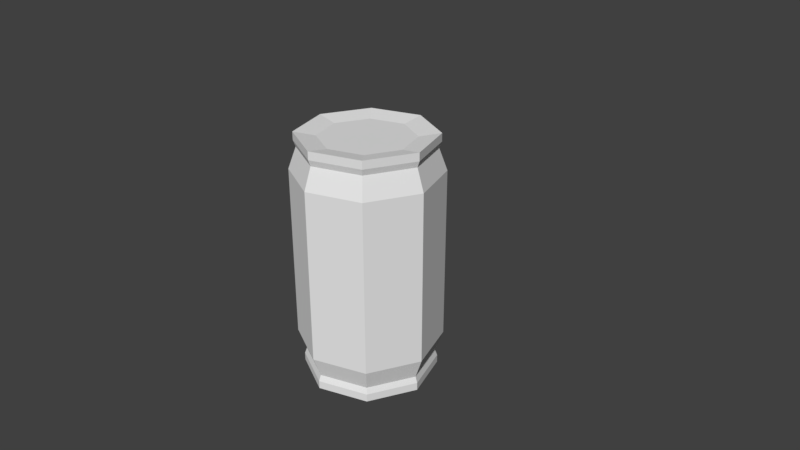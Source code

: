 # Source: Cerveja.blend  (saved by Blender 2.81.16; exported with 4.5.12 LTS)
import bpy
from mathutils import Matrix  # noqa: F401  (used for matrix-valued properties, if any)

bpy.ops.wm.read_factory_settings(use_empty=True)
scene = bpy.context.scene
scene.name = 'Scene'

# ---- collections
col_collection_1 = bpy.data.collections.new('Collection 1'); scene.collection.children.link(col_collection_1)

# ---- materials (node trees are filled in below, after node groups)
mat_material = bpy.data.materials.new('Material')
mat_material.alpha_threshold = 0.0
mat_material.use_transparent_shadow = False
mat_material.roughness = 0.5

# ---- material node trees

# ---- world
world_world = bpy.data.worlds.new('World'); scene.world = world_world
world_world.color = (0.05088, 0.05088, 0.05088)
world_world.use_sun_shadow = False
world_world.sun_shadow_jitter_overblur = 0.0
world_world.cycles.sampling_method = 'MANUAL'

# ---- cameras
cam_camera = bpy.data.cameras.new('Camera')
cam_camera.clip_end = 100.0
cam_camera.lens = 35.0
cam_camera.sensor_width = 32.0
cam_camera.sensor_height = 18.0
cam_camera.ortho_scale = 7.314
cam_camera.dof.focus_distance = 0.0
cam_camera.dof.aperture_fstop = 128.0

# ---- meshes
me_cylinder_001 = bpy.data.meshes.new('Cylinder.001')
me_cylinder_001.from_pydata([(-5.472e-09, 0.9021, -1.658), (-5.472e-09, 0.9021, 1.658), (0.6379, 0.6379, -1.658), (0.6379, 0.6379, 1.658), (0.9021, -3.907e-08, -1.658), (0.9021, -3.907e-08, 1.658), (0.6379, -0.6379, -1.658), (0.6379, -0.6379, 1.658), (-8.433e-08, -0.9021, -1.658), (-8.433e-08, -0.9021, 1.658), (-0.6379, -0.6379, -1.658), (-0.6379, -0.6379, 1.658), (-0.9021, 1.112e-08, -1.658), (-0.9021, 1.112e-08, 1.658), (-0.6379, 0.6379, -1.658), (-0.6379, 0.6379, 1.658), (-0.9766, 1.213e-08, 1.173), (-0.6906, -0.6906, 1.173), (-8.693e-08, -0.9766, 1.173), (0.6906, -0.6906, 1.173), (0.9766, -4.22e-08, 1.173), (0.6906, 0.6906, 1.173), (-1.551e-09, 0.9766, 1.173), (-0.6906, 0.6906, 1.173), (-0.9766, 1.213e-08, -1.173), (-0.6906, -0.6906, -1.173), (-8.693e-08, -0.9766, -1.173), (0.6906, -0.6906, -1.173), (0.9766, -4.22e-08, -1.173), (-0.6906, 0.6906, -1.173), (0.6906, 0.6906, -1.173), (-1.551e-09, 0.9766, -1.173), (-8.811e-09, 0.8073, -1.499), (0.5708, 0.5708, -1.499), (0.439, 0.439, 1.611), (-2.054e-08, 0.6209, 1.611), (0.8073, -3.418e-08, -1.499), (0.6209, -2.456e-08, 1.611), (0.5708, -0.5708, -1.499), (0.439, -0.439, 1.611), (-7.939e-08, -0.8073, -1.499), (-7.482e-08, -0.6209, 1.611), (-0.5708, -0.5708, -1.499), (-0.439, -0.439, 1.611), (-0.8073, 1.074e-08, -1.499), (-0.6209, 9.977e-09, 1.611), (-0.5708, 0.5708, -1.499), (-0.439, 0.439, 1.611), (-7.063e-09, 0.8711, -1.465), (-5.472e-09, 0.9021, -1.549), (-5.472e-09, 0.9021, 1.549), (-7.063e-09, 0.8711, 1.465), (0.616, 0.616, 1.465), (0.6379, 0.6379, 1.549), (0.6379, 0.6379, -1.549), (0.616, 0.616, -1.465), (0.8711, -3.746e-08, 1.465), (0.9021, -3.907e-08, 1.549), (0.9021, -3.907e-08, -1.549), (0.8711, -3.746e-08, -1.465), (0.616, -0.616, 1.465), (0.6379, -0.6379, 1.549), (0.6379, -0.6379, -1.549), (0.616, -0.616, -1.465), (-8.322e-08, -0.8711, 1.465), (-8.433e-08, -0.9021, 1.549), (-8.433e-08, -0.9021, -1.549), (-8.322e-08, -0.8711, -1.465), (-0.616, -0.616, 1.465), (-0.6379, -0.6379, 1.549), (-0.6379, -0.6379, -1.549), (-0.616, -0.616, -1.465), (-0.8711, 1.101e-08, 1.465), (-0.9021, 1.112e-08, 1.549), (-0.9021, 1.112e-08, -1.549), (-0.8711, 1.101e-08, -1.465), (-0.616, 0.616, 1.465), (-0.6379, 0.6379, 1.549), (-0.6379, 0.6379, -1.549), (-0.616, 0.616, -1.465), (-0.08073, -0.1911, -1.604), (-0.08073, -0.1911, -1.511), (-0.08073, 0.1774, -1.604), (-0.08073, 0.1774, -1.511), (0.2369, -0.1911, -1.604), (0.2369, -0.1911, -1.511), (0.2369, 0.1774, -1.604), (0.2369, 0.1774, -1.511), (-0.08073, 0.08889, -1.604), (-0.08073, -0.1025, -1.604), (-0.08073, -0.1025, -1.511), (-0.08073, 0.08889, -1.511), (0.2369, -0.1025, -1.604), (0.2369, 0.08889, -1.604), (0.2369, 0.08889, -1.511), (0.2369, -0.1025, -1.511), (0.5091, 0.1774, -1.511), (0.5091, 0.1774, -1.604), (0.5091, 0.08889, -1.604), (0.5091, -0.1025, -1.511), (0.5091, -0.1911, -1.511), (0.5091, -0.1911, -1.604), (0.5091, -0.1025, -1.604), (0.5091, 0.08889, -1.511), (0.5934, 0.1774, -1.511), (0.5934, 0.1774, -1.604), (0.5934, 0.08889, -1.604), (0.5934, -0.1025, -1.511), (0.5934, -0.1911, -1.511), (0.5934, -0.1911, -1.604), (0.5934, -0.1025, -1.604), (0.5934, 0.08889, -1.511), (-0.2485, 0.342, -1.499), (-0.006653, 0.2419, -1.499), (0.09353, -9.626e-09, -1.499), (-0.006653, -0.2419, -1.499), (-0.2485, -0.342, -1.499), (-0.4904, -0.2419, -1.499), (-0.5906, 9.404e-09, -1.499), (-0.4904, 0.2419, -1.499), (-0.2485, 0.3048, -1.442), (-0.03302, 0.2155, -1.442), (0.05624, -7.968e-09, -1.442), (-0.03302, -0.2155, -1.442), (-0.2485, -0.3048, -1.442), (-0.464, -0.2155, -1.442), (-0.5533, 8.988e-09, -1.442), (-0.464, 0.2155, -1.442)], [], [(23, 76, 51, 22), (21, 52, 56, 20), (20, 56, 60, 19), (19, 60, 64, 18), (18, 64, 68, 17), (17, 68, 72, 16), (9, 7, 39, 41), (16, 72, 76, 23), (22, 51, 52, 21), (6, 8, 40, 38), (0, 49, 54, 2), (77, 15, 1, 50), (79, 29, 31, 48), (12, 74, 78, 14), (25, 17, 16, 24), (73, 13, 15, 77), (10, 70, 74, 12), (26, 18, 17, 25), (69, 11, 13, 73), (8, 66, 70, 10), (27, 19, 18, 26), (65, 9, 11, 69), (6, 62, 66, 8), (28, 20, 19, 27), (61, 7, 9, 65), (4, 58, 62, 6), (30, 21, 20, 28), (57, 5, 7, 61), (2, 54, 58, 4), (31, 22, 21, 30), (50, 1, 3, 53), (24, 16, 23, 29), (53, 3, 5, 57), (34, 35, 47, 45, 43, 41, 39, 37), (46, 32, 112, 119), (2, 4, 36, 33), (12, 14, 46, 44), (5, 3, 34, 37), (15, 13, 45, 47), (8, 10, 42, 40), (11, 9, 41, 43), (4, 6, 38, 36), (14, 0, 32, 46), (0, 2, 33, 32), (7, 5, 37, 39), (1, 15, 47, 35), (3, 1, 35, 34), (10, 12, 44, 42), (13, 11, 43, 45), (79, 48, 49, 78), (77, 50, 51, 76), (75, 79, 78, 74), (73, 77, 76, 72), (71, 75, 74, 70), (69, 73, 72, 68), (67, 71, 70, 66), (65, 69, 68, 64), (63, 67, 66, 62), (61, 65, 64, 60), (59, 63, 62, 58), (57, 61, 60, 56), (55, 59, 58, 54), (53, 57, 56, 52), (48, 55, 54, 49), (50, 53, 52, 51), (14, 78, 49, 0), (55, 30, 28, 59), (59, 28, 27, 63), (63, 27, 26, 67), (67, 26, 25, 71), (71, 25, 24, 75), (75, 24, 29, 79), (48, 31, 30, 55), (23, 22, 31, 29), (88, 91, 83, 82), (82, 83, 87, 86), (85, 84, 101, 100), (84, 85, 81, 80), (89, 92, 84, 80), (95, 90, 81, 85), (87, 83, 91, 94), (94, 91, 90, 95), (82, 86, 93, 88), (88, 93, 92, 89), (94, 93, 98, 103), (93, 94, 95, 92), (80, 81, 90, 89), (89, 90, 91, 88), (96, 103, 111, 104), (87, 94, 103, 96), (93, 86, 97, 98), (84, 92, 102, 101), (92, 95, 99, 102), (95, 85, 100, 99), (86, 87, 96, 97), (110, 107, 108, 109), (105, 104, 111, 106), (100, 101, 109, 108), (98, 97, 105, 106), (101, 102, 110, 109), (99, 100, 108, 107), (97, 96, 104, 105), (103, 99, 107, 111), (111, 107, 110, 106), (106, 110, 102, 98), (98, 102, 99, 103), (116, 117, 125, 124), (44, 46, 119, 118), (42, 44, 118, 117), (40, 42, 117, 116), (38, 40, 116, 115), (36, 38, 115, 114), (33, 36, 114, 113), (32, 33, 113, 112), (120, 121, 122, 123, 124, 125, 126, 127), (114, 115, 123, 122), (112, 113, 121, 120), (119, 112, 120, 127), (117, 118, 126, 125), (115, 116, 124, 123), (113, 114, 122, 121), (118, 119, 127, 126)])
_uv = me_cylinder_001.uv_layers.new(name='UVMap')
_uv.uv.foreach_set('vector', [0.1449, 1.003, 0.08984, 1.003, 0.08984, 0.8859, 0.1449, 0.8859, 0.1449, 0.7689, 0.08984, 0.7689, 0.08984, 0.6496, 0.1449, 0.6496, 0.1449, 0.6496, 0.08984, 0.6496, 0.08984, 0.5281, 0.1449, 0.5281, 0.1449, 0.5281, 0.08984, 0.5281, 0.08984, 0.4026, 0.1449, 0.4026, 0.1449, 0.4026, 0.08984, 0.4026, 0.08984, 0.2766, 0.1449, 0.2766, 0.1449, 0.2766, 0.08984, 0.2766, 0.08984, 0.1466, 0.1449, 0.1466, 0.06479, 0.4026, 0.06479, 0.5281, 0.01092, 0.5281, 0.01092, 0.4026, 0.1449, 0.1466, 0.08984, 0.1466, 0.08984, 0.01081, 0.1449, 0.01081, 0.1449, 0.8859, 0.08984, 0.8859, 0.08984, 0.7689, 0.1449, 0.7689, 0.4815, 0.5281, 0.4815, 0.4026, 0.5298, 0.4026, 0.5298, 0.5281, 0.4815, 0.8859, 0.4654, 0.8859, 0.4654, 0.7689, 0.4815, 0.7689, 0.07806, 1.003, 0.06479, 1.003, 0.06479, 0.8859, 0.07806, 0.8859, 0.4522, 1.003, 0.4069, 1.003, 0.4069, 0.8859, 0.4522, 0.8859, 0.4815, 0.1466, 0.4654, 0.1466, 0.4654, 0.01081, 0.4815, 0.01081, 0.4069, 0.2766, 0.1449, 0.2766, 0.1449, 0.1466, 0.4069, 0.1466, 0.07806, 0.1466, 0.06479, 0.1466, 0.06479, 0.01081, 0.07806, 0.01081, 0.4815, 0.2766, 0.4654, 0.2766, 0.4654, 0.1466, 0.4815, 0.1466, 0.4069, 0.4026, 0.1449, 0.4026, 0.1449, 0.2766, 0.4069, 0.2766, 0.07806, 0.2766, 0.06479, 0.2766, 0.06479, 0.1466, 0.07806, 0.1466, 0.4815, 0.4026, 0.4654, 0.4026, 0.4654, 0.2766, 0.4815, 0.2766, 0.4069, 0.5281, 0.1449, 0.5281, 0.1449, 0.4026, 0.4069, 0.4026, 0.07806, 0.4026, 0.06479, 0.4026, 0.06479, 0.2766, 0.07806, 0.2766, 0.4815, 0.5281, 0.4654, 0.5281, 0.4654, 0.4026, 0.4815, 0.4026, 0.4069, 0.6496, 0.1449, 0.6496, 0.1449, 0.5281, 0.4069, 0.5281, 0.07806, 0.5281, 0.06479, 0.5281, 0.06479, 0.4026, 0.07806, 0.4026, 0.4815, 0.6496, 0.4654, 0.6496, 0.4654, 0.5281, 0.4815, 0.5281, 0.4069, 0.7689, 0.1449, 0.7689, 0.1449, 0.6496, 0.4069, 0.6496, 0.07806, 0.6496, 0.06479, 0.6496, 0.06479, 0.5281, 0.07806, 0.5281, 0.4815, 0.7689, 0.4654, 0.7689, 0.4654, 0.6496, 0.4815, 0.6496, 0.4069, 0.8859, 0.1449, 0.8859, 0.1449, 0.7689, 0.4069, 0.7689, 0.07806, 0.8859, 0.06479, 0.8859, 0.06479, 0.7689, 0.07806, 0.7689, 0.4069, 0.1466, 0.1449, 0.1466, 0.1449, 0.01081, 0.4069, 0.01081, 0.07806, 0.7689, 0.06479, 0.7689, 0.06479, 0.6496, 0.07806, 0.6496, 0.6549, 0.9934, 0.5896, 0.9934, 0.5434, 0.9472, 0.5434, 0.8819, 0.5896, 0.8357, 0.6549, 0.8357, 0.7011, 0.8819, 0.7011, 0.9472, 0.7504, 0.4988, 0.7504, 0.4378, 0.9292, 0.4378, 0.9292, 0.4988, 0.4815, 0.7689, 0.4815, 0.6496, 0.5298, 0.6496, 0.5298, 0.7689, 0.4815, 0.1466, 0.4815, 0.01081, 0.5298, 0.01081, 0.5298, 0.1466, 0.06479, 0.6496, 0.06479, 0.7689, 0.01092, 0.7689, 0.01092, 0.6496, 0.06479, 0.01081, 0.06479, 0.1466, 0.01092, 0.1466, 0.01092, 0.01081, 0.4815, 0.4026, 0.4815, 0.2766, 0.5298, 0.2766, 0.5298, 0.4026, 0.06479, 0.2766, 0.06479, 0.4026, 0.01092, 0.4026, 0.01092, 0.2766, 0.4815, 0.6496, 0.4815, 0.5281, 0.5298, 0.5281, 0.5298, 0.6496, 0.4815, 1.003, 0.4815, 0.8859, 0.5298, 0.8859, 0.5298, 1.003, 0.4815, 0.8859, 0.4815, 0.7689, 0.5298, 0.7689, 0.5298, 0.8859, 0.06479, 0.5281, 0.06479, 0.6496, 0.01092, 0.6496, 0.01092, 0.5281, 0.06479, 0.8859, 0.06479, 1.003, 0.01092, 1.003, 0.01092, 0.8859, 0.06479, 0.7689, 0.06479, 0.8859, 0.01092, 0.8859, 0.01092, 0.7689, 0.4815, 0.2766, 0.4815, 0.1466, 0.5298, 0.1466, 0.5298, 0.2766, 0.06479, 0.1466, 0.06479, 0.2766, 0.01092, 0.2766, 0.01092, 0.1466, 0.4522, 1.003, 0.4522, 0.8859, 0.4654, 0.8859, 0.4654, 1.003, 0.07806, 1.003, 0.07806, 0.8859, 0.08984, 0.8859, 0.08984, 1.003, 0.4522, 0.1466, 0.4522, 0.01081, 0.4654, 0.01081, 0.4654, 0.1466, 0.07806, 0.1466, 0.07806, 0.01081, 0.08984, 0.01081, 0.08984, 0.1466, 0.4522, 0.2766, 0.4522, 0.1466, 0.4654, 0.1466, 0.4654, 0.2766, 0.07806, 0.2766, 0.07806, 0.1466, 0.08984, 0.1466, 0.08984, 0.2766, 0.4522, 0.4026, 0.4522, 0.2766, 0.4654, 0.2766, 0.4654, 0.4026, 0.07806, 0.4026, 0.07806, 0.2766, 0.08984, 0.2766, 0.08984, 0.4026, 0.4522, 0.5281, 0.4522, 0.4026, 0.4654, 0.4026, 0.4654, 0.5281, 0.07806, 0.5281, 0.07806, 0.4026, 0.08984, 0.4026, 0.08984, 0.5281, 0.4522, 0.6496, 0.4522, 0.5281, 0.4654, 0.5281, 0.4654, 0.6496, 0.07806, 0.6496, 0.07806, 0.5281, 0.08984, 0.5281, 0.08984, 0.6496, 0.4522, 0.7689, 0.4522, 0.6496, 0.4654, 0.6496, 0.4654, 0.7689, 0.07806, 0.7689, 0.07806, 0.6496, 0.08984, 0.6496, 0.08984, 0.7689, 0.4522, 0.8859, 0.4522, 0.7689, 0.4654, 0.7689, 0.4654, 0.8859, 0.07806, 0.8859, 0.07806, 0.7689, 0.08984, 0.7689, 0.08984, 0.8859, 0.4815, 1.003, 0.4654, 1.003, 0.4654, 0.8859, 0.4815, 0.8859, 0.4522, 0.7689, 0.4069, 0.7689, 0.4069, 0.6496, 0.4522, 0.6496, 0.4522, 0.6496, 0.4069, 0.6496, 0.4069, 0.5281, 0.4522, 0.5281, 0.4522, 0.5281, 0.4069, 0.5281, 0.4069, 0.4026, 0.4522, 0.4026, 0.4522, 0.4026, 0.4069, 0.4026, 0.4069, 0.2766, 0.4522, 0.2766, 0.4522, 0.2766, 0.4069, 0.2766, 0.4069, 0.1466, 0.4522, 0.1466, 0.4522, 0.1466, 0.4069, 0.1466, 0.4069, 0.01081, 0.4522, 0.01081, 0.4522, 0.8859, 0.4069, 0.8859, 0.4069, 0.7689, 0.4522, 0.7689, 0.1449, 1.003, 0.1449, 0.8859, 0.4069, 0.8859, 0.4069, 1.003, 0.7156, 0.9033, 0.7421, 0.9033, 0.7421, 0.9382, 0.7156, 0.9382, 0.7156, 0.9382, 0.7421, 0.9382, 0.7414, 0.9757, 0.7162, 0.9757, 0.7421, 0.6747, 0.7156, 0.6747, 0.7156, 0.5458, 0.7421, 0.5458, 0.7156, 0.6747, 0.7421, 0.6747, 0.7421, 0.8249, 0.7156, 0.8249, 0.6737, 0.8249, 0.6737, 0.6747, 0.7156, 0.6747, 0.7156, 0.8249, 0.784, 0.6747, 0.784, 0.8249, 0.7421, 0.8249, 0.7421, 0.6747, 0.9164, 0.6747, 0.9164, 0.8249, 0.8745, 0.8249, 0.8745, 0.6747, 0.8745, 0.6747, 0.8745, 0.8249, 0.784, 0.8249, 0.784, 0.6747, 0.5412, 0.8249, 0.5412, 0.6747, 0.5831, 0.6747, 0.5831, 0.8249, 0.5831, 0.8249, 0.5831, 0.6747, 0.6737, 0.6747, 0.6737, 0.8249, 0.9945, 0.7473, 0.9296, 0.7473, 0.9296, 0.6018, 0.9945, 0.6018, 0.9296, 0.7473, 0.9945, 0.7473, 0.9945, 0.8496, 0.9296, 0.8496, 0.7156, 0.8249, 0.7421, 0.8249, 0.7421, 0.8668, 0.7156, 0.8668, 0.7156, 0.8668, 0.7421, 0.8668, 0.7421, 0.9033, 0.7156, 0.9033, 0.9164, 0.5458, 0.8745, 0.5458, 0.8745, 0.506, 0.9164, 0.506, 0.9164, 0.6747, 0.8745, 0.6747, 0.8745, 0.5458, 0.9164, 0.5458, 0.5831, 0.6747, 0.5412, 0.6747, 0.5412, 0.5458, 0.5831, 0.5458, 0.7156, 0.6747, 0.6737, 0.6747, 0.6737, 0.5458, 0.7156, 0.5458, 0.9296, 0.8496, 0.9945, 0.8496, 0.9945, 0.9951, 0.9296, 0.9951, 0.784, 0.6747, 0.7421, 0.6747, 0.7421, 0.5458, 0.784, 0.5458, 0.7156, 0.3084, 0.7421, 0.3084, 0.7421, 0.3485, 0.7156, 0.3485, 0.7156, 0.4641, 0.7421, 0.4641, 0.7421, 0.506, 0.7156, 0.506, 0.7156, 0.3884, 0.7421, 0.3884, 0.7421, 0.4244, 0.7156, 0.4244, 0.7421, 0.5458, 0.7156, 0.5458, 0.7156, 0.506, 0.7421, 0.506, 0.5831, 0.5458, 0.5412, 0.5458, 0.5412, 0.506, 0.5831, 0.506, 0.7156, 0.5458, 0.6737, 0.5458, 0.6737, 0.506, 0.7156, 0.506, 0.784, 0.5458, 0.7421, 0.5458, 0.7421, 0.506, 0.784, 0.506, 0.7156, 0.3485, 0.7421, 0.3485, 0.7421, 0.3884, 0.7156, 0.3884, 0.8745, 0.5458, 0.784, 0.5458, 0.784, 0.506, 0.8745, 0.506, 0.7421, 0.4244, 0.7421, 0.4641, 0.7156, 0.4641, 0.7156, 0.4244, 0.5831, 0.506, 0.6737, 0.506, 0.6737, 0.5458, 0.5831, 0.5458, 0.9296, 0.6018, 0.9296, 0.5064, 0.9945, 0.5064, 0.9945, 0.6018, 0.9292, 0.1913, 0.9292, 0.1297, 0.9922, 0.1297, 0.9922, 0.1913, 0.7504, 0.06806, 0.7504, 0.006438, 0.9292, 0.006438, 0.9292, 0.06806, 0.7504, 0.1297, 0.7504, 0.06806, 0.9292, 0.06806, 0.9292, 0.1297, 0.7504, 0.1913, 0.7504, 0.1297, 0.9292, 0.1297, 0.9292, 0.1913, 0.7504, 0.2529, 0.7504, 0.1913, 0.9292, 0.1913, 0.9292, 0.2529, 0.7504, 0.3145, 0.7504, 0.2529, 0.9292, 0.2529, 0.9292, 0.3145, 0.7504, 0.3762, 0.7504, 0.3145, 0.9292, 0.3145, 0.9292, 0.3762, 0.7504, 0.4378, 0.7504, 0.3762, 0.9292, 0.3762, 0.9292, 0.4378, 0.8791, 0.8407, 0.9237, 0.8854, 0.9237, 0.9485, 0.8791, 0.9932, 0.8159, 0.9932, 0.7713, 0.9485, 0.7713, 0.8854, 0.8159, 0.8407, 0.9292, 0.3145, 0.9292, 0.2529, 0.9922, 0.2529, 0.9922, 0.3145, 0.9292, 0.4378, 0.9292, 0.3762, 0.9922, 0.3762, 0.9922, 0.4378, 0.9292, 0.4988, 0.9292, 0.4378, 0.9922, 0.4378, 0.9922, 0.4988, 0.9292, 0.1297, 0.9292, 0.06806, 0.9922, 0.06806, 0.9922, 0.1297, 0.9292, 0.2529, 0.9292, 0.1913, 0.9922, 0.1913, 0.9922, 0.2529, 0.9292, 0.3762, 0.9292, 0.3145, 0.9922, 0.3145, 0.9922, 0.3762, 0.9292, 0.06806, 0.9292, 0.006438, 0.9922, 0.006438, 0.9922, 0.06806])
_ca = me_cylinder_001.color_attributes.new('Col', 'BYTE_COLOR', 'CORNER')
_ca.data.foreach_set('color', [1.0, 1.0, 1.0, 1.0, 1.0, 1.0, 1.0, 1.0, 1.0, 1.0, 1.0, 1.0, 1.0, 1.0, 1.0, 1.0, 1.0, 1.0, 1.0, 1.0, 1.0, 1.0, 1.0, 1.0, 1.0, 1.0, 1.0, 1.0, 1.0, 1.0, 1.0, 1.0, 1.0, 1.0, 1.0, 1.0, 1.0, 1.0, 1.0, 1.0, 1.0, 1.0, 1.0, 1.0, 1.0, 1.0, 1.0, 1.0, 1.0, 1.0, 1.0, 1.0, 1.0, 1.0, 1.0, 1.0, 1.0, 1.0, 1.0, 1.0, 1.0, 1.0, 1.0, 1.0, 1.0, 1.0, 1.0, 1.0, 1.0, 1.0, 1.0, 1.0, 1.0, 1.0, 1.0, 1.0, 1.0, 1.0, 1.0, 1.0, 1.0, 1.0, 1.0, 1.0, 1.0, 1.0, 1.0, 1.0, 1.0, 1.0, 1.0, 1.0, 1.0, 1.0, 1.0, 1.0, 1.0, 1.0, 1.0, 1.0, 1.0, 1.0, 1.0, 1.0, 1.0, 1.0, 1.0, 1.0, 1.0, 1.0, 1.0, 1.0, 1.0, 1.0, 1.0, 1.0, 1.0, 1.0, 1.0, 1.0, 1.0, 1.0, 1.0, 1.0, 1.0, 1.0, 1.0, 1.0, 1.0, 1.0, 1.0, 1.0, 1.0, 1.0, 1.0, 1.0, 1.0, 1.0, 1.0, 1.0, 1.0, 1.0, 1.0, 1.0, 1.0, 1.0, 1.0, 1.0, 1.0, 1.0, 1.0, 1.0, 1.0, 1.0, 1.0, 1.0, 1.0, 1.0, 1.0, 1.0, 1.0, 1.0, 1.0, 1.0, 1.0, 1.0, 1.0, 1.0, 1.0, 1.0, 1.0, 1.0, 1.0, 1.0, 1.0, 1.0, 1.0, 1.0, 1.0, 1.0, 1.0, 1.0, 1.0, 1.0, 1.0, 1.0, 1.0, 1.0, 1.0, 1.0, 1.0, 1.0, 1.0, 1.0, 1.0, 1.0, 1.0, 1.0, 1.0, 1.0, 1.0, 1.0, 1.0, 1.0, 1.0, 1.0, 1.0, 1.0, 1.0, 1.0, 1.0, 1.0, 1.0, 1.0, 1.0, 1.0, 1.0, 1.0, 1.0, 1.0, 1.0, 1.0, 1.0, 1.0, 1.0, 1.0, 1.0, 1.0, 1.0, 1.0, 1.0, 1.0, 1.0, 1.0, 1.0, 1.0, 1.0, 1.0, 1.0, 1.0, 1.0, 1.0, 1.0, 1.0, 1.0, 1.0, 1.0, 1.0, 1.0, 1.0, 1.0, 1.0, 1.0, 1.0, 1.0, 1.0, 1.0, 1.0, 1.0, 1.0, 1.0, 1.0, 1.0, 1.0, 1.0, 1.0, 1.0, 1.0, 1.0, 1.0, 1.0, 1.0, 1.0, 1.0, 1.0, 1.0, 1.0, 1.0, 1.0, 1.0, 1.0, 1.0, 1.0, 1.0, 1.0, 1.0, 1.0, 1.0, 1.0, 1.0, 1.0, 1.0, 1.0, 1.0, 1.0, 1.0, 1.0, 1.0, 1.0, 1.0, 1.0, 1.0, 1.0, 1.0, 1.0, 1.0, 1.0, 1.0, 1.0, 1.0, 1.0, 1.0, 1.0, 1.0, 1.0, 1.0, 1.0, 1.0, 1.0, 1.0, 1.0, 1.0, 1.0, 1.0, 1.0, 1.0, 1.0, 1.0, 1.0, 1.0, 1.0, 1.0, 1.0, 1.0, 1.0, 1.0, 1.0, 1.0, 1.0, 1.0, 1.0, 1.0, 1.0, 1.0, 1.0, 1.0, 1.0, 1.0, 1.0, 1.0, 1.0, 1.0, 1.0, 1.0, 1.0, 1.0, 1.0, 1.0, 1.0, 1.0, 1.0, 1.0, 1.0, 1.0, 1.0, 1.0, 1.0, 1.0, 1.0, 1.0, 1.0, 1.0, 1.0, 1.0, 1.0, 1.0, 1.0, 1.0, 1.0, 1.0, 1.0, 1.0, 1.0, 1.0, 1.0, 1.0, 1.0, 1.0, 1.0, 1.0, 1.0, 1.0, 1.0, 1.0, 1.0, 1.0, 1.0, 1.0, 1.0, 1.0, 1.0, 1.0, 1.0, 1.0, 1.0, 1.0, 1.0, 1.0, 1.0, 1.0, 1.0, 1.0, 1.0, 1.0, 1.0, 1.0, 1.0, 1.0, 1.0, 1.0, 1.0, 1.0, 1.0, 1.0, 1.0, 1.0, 1.0, 1.0, 1.0, 1.0, 1.0, 1.0, 1.0, 1.0, 1.0, 1.0, 1.0, 1.0, 1.0, 1.0, 1.0, 1.0, 1.0, 1.0, 1.0, 1.0, 1.0, 1.0, 1.0, 1.0, 1.0, 1.0, 1.0, 1.0, 1.0, 1.0, 1.0, 1.0, 1.0, 1.0, 1.0, 1.0, 1.0, 1.0, 1.0, 1.0, 1.0, 1.0, 1.0, 1.0, 1.0, 1.0, 1.0, 1.0, 1.0, 1.0, 1.0, 1.0, 1.0, 1.0, 1.0, 1.0, 1.0, 1.0, 1.0, 1.0, 1.0, 1.0, 1.0, 1.0, 1.0, 1.0, 1.0, 1.0, 1.0, 1.0, 1.0, 1.0, 1.0, 1.0, 1.0, 1.0, 1.0, 1.0, 1.0, 1.0, 1.0, 1.0, 1.0, 1.0, 1.0, 1.0, 1.0, 1.0, 1.0, 1.0, 1.0, 1.0, 1.0, 1.0, 1.0, 1.0, 1.0, 1.0, 1.0, 1.0, 1.0, 1.0, 1.0, 1.0, 1.0, 1.0, 1.0, 1.0, 1.0, 1.0, 1.0, 1.0, 1.0, 1.0, 1.0, 1.0, 1.0, 1.0, 1.0, 1.0, 1.0, 1.0, 1.0, 1.0, 1.0, 1.0, 1.0, 1.0, 1.0, 1.0, 1.0, 1.0, 1.0, 1.0, 1.0, 1.0, 1.0, 1.0, 1.0, 1.0, 1.0, 1.0, 1.0, 1.0, 1.0, 1.0, 1.0, 1.0, 1.0, 1.0, 1.0, 1.0, 1.0, 1.0, 1.0, 1.0, 1.0, 1.0, 1.0, 1.0, 1.0, 1.0, 1.0, 1.0, 1.0, 1.0, 1.0, 1.0, 1.0, 1.0, 1.0, 1.0, 1.0, 1.0, 1.0, 1.0, 1.0, 1.0, 1.0, 1.0, 1.0, 1.0, 1.0, 1.0, 1.0, 1.0, 1.0, 1.0, 1.0, 1.0, 1.0, 1.0, 1.0, 1.0, 1.0, 1.0, 1.0, 1.0, 1.0, 1.0, 1.0, 1.0, 1.0, 1.0, 1.0, 1.0, 1.0, 1.0, 1.0, 1.0, 1.0, 1.0, 1.0, 1.0, 1.0, 1.0, 1.0, 1.0, 1.0, 1.0, 1.0, 1.0, 1.0, 1.0, 1.0, 1.0, 1.0, 1.0, 1.0, 1.0, 1.0, 1.0, 1.0, 1.0, 1.0, 1.0, 1.0, 1.0, 1.0, 1.0, 1.0, 1.0, 1.0, 1.0, 1.0, 1.0, 1.0, 1.0, 1.0, 1.0, 1.0, 1.0, 1.0, 1.0, 1.0, 1.0, 1.0, 1.0, 1.0, 1.0, 1.0, 1.0, 1.0, 1.0, 1.0, 1.0, 1.0, 1.0, 1.0, 1.0, 1.0, 1.0, 1.0, 1.0, 1.0, 1.0, 1.0, 1.0, 1.0, 1.0, 1.0, 1.0, 1.0, 1.0, 1.0, 1.0, 1.0, 1.0, 1.0, 1.0, 1.0, 1.0, 1.0, 1.0, 1.0, 1.0, 1.0, 1.0, 1.0, 1.0, 1.0, 1.0, 1.0, 1.0, 1.0, 1.0, 1.0, 1.0, 1.0, 1.0, 1.0, 1.0, 1.0, 1.0, 1.0, 1.0, 1.0, 1.0, 1.0, 1.0, 1.0, 1.0, 1.0, 1.0, 1.0, 1.0, 1.0, 1.0, 1.0, 1.0, 1.0, 1.0, 1.0, 1.0, 1.0, 1.0, 1.0, 1.0, 1.0, 1.0, 1.0, 1.0, 1.0, 1.0, 1.0, 1.0, 1.0, 1.0, 1.0, 1.0, 1.0, 1.0, 1.0, 1.0, 1.0, 1.0, 1.0, 1.0, 1.0, 1.0, 1.0, 1.0, 1.0, 1.0, 1.0, 1.0, 1.0, 1.0, 1.0, 1.0, 1.0, 1.0, 1.0, 1.0, 1.0, 1.0, 1.0, 1.0, 1.0, 1.0, 1.0, 1.0, 1.0, 1.0, 1.0, 1.0, 1.0, 1.0, 1.0, 1.0, 1.0, 1.0, 1.0, 1.0, 1.0, 1.0, 1.0, 1.0, 1.0, 1.0, 1.0, 1.0, 1.0, 1.0, 1.0, 1.0, 1.0, 1.0, 1.0, 1.0, 1.0, 1.0, 1.0, 1.0, 1.0, 1.0, 1.0, 1.0, 1.0, 1.0, 1.0, 1.0, 1.0, 1.0, 1.0, 1.0, 1.0, 1.0, 1.0, 1.0, 1.0, 1.0, 1.0, 1.0, 1.0, 1.0, 1.0, 1.0, 1.0, 1.0, 1.0, 1.0, 1.0, 1.0, 1.0, 1.0, 1.0, 1.0, 1.0, 1.0, 1.0, 1.0, 1.0, 1.0, 1.0, 1.0, 1.0, 1.0, 1.0, 1.0, 1.0, 1.0, 1.0, 1.0, 1.0, 1.0, 1.0, 1.0, 1.0, 1.0, 1.0, 1.0, 1.0, 1.0, 1.0, 1.0, 1.0, 1.0, 1.0, 1.0, 1.0, 1.0, 1.0, 1.0, 1.0, 1.0, 1.0, 1.0, 1.0, 1.0, 1.0, 1.0, 1.0, 1.0, 1.0, 1.0, 1.0, 1.0, 1.0, 1.0, 1.0, 1.0, 1.0, 1.0, 1.0, 1.0, 1.0, 1.0, 1.0, 1.0, 1.0, 1.0, 1.0, 1.0, 1.0, 1.0, 1.0, 1.0, 1.0, 1.0, 1.0, 1.0, 1.0, 1.0, 1.0, 1.0, 1.0, 1.0, 1.0, 1.0, 1.0, 1.0, 1.0, 1.0, 1.0, 1.0, 1.0, 1.0, 1.0, 1.0, 1.0, 1.0, 1.0, 1.0, 1.0, 1.0, 1.0, 1.0, 1.0, 1.0, 1.0, 1.0, 1.0, 1.0, 1.0, 1.0, 1.0, 1.0, 1.0, 1.0, 1.0, 1.0, 1.0, 1.0, 1.0, 1.0, 1.0, 1.0, 1.0, 1.0, 1.0, 1.0, 1.0, 1.0, 1.0, 1.0, 1.0, 1.0, 1.0, 1.0, 1.0, 1.0, 1.0, 1.0, 1.0, 1.0, 1.0, 1.0, 1.0, 1.0, 1.0, 1.0, 1.0, 1.0, 1.0, 1.0, 1.0, 1.0, 1.0, 1.0, 1.0, 1.0, 1.0, 1.0, 1.0, 1.0, 1.0, 1.0, 1.0, 1.0, 1.0, 1.0, 1.0, 1.0, 1.0, 1.0, 1.0, 1.0, 1.0, 1.0, 1.0, 1.0, 1.0, 1.0, 1.0, 1.0, 1.0, 1.0, 1.0, 1.0, 1.0, 1.0, 1.0, 1.0, 1.0, 1.0, 1.0, 1.0, 1.0, 1.0, 1.0, 1.0, 1.0, 1.0, 1.0, 1.0, 1.0, 1.0, 1.0, 1.0, 1.0, 1.0, 1.0, 1.0, 1.0, 1.0, 1.0, 1.0, 1.0, 1.0, 1.0, 1.0, 1.0, 1.0, 1.0, 1.0, 1.0, 1.0, 1.0, 1.0, 1.0, 1.0, 1.0, 1.0, 1.0, 1.0, 1.0, 1.0, 1.0, 1.0, 1.0, 1.0, 1.0, 1.0, 1.0, 1.0, 1.0, 1.0, 1.0, 1.0, 1.0, 1.0, 1.0, 1.0, 1.0, 1.0, 1.0, 1.0, 1.0, 1.0, 1.0, 1.0, 1.0, 1.0, 1.0, 1.0, 1.0, 1.0, 1.0, 1.0, 1.0, 1.0, 1.0, 1.0, 1.0, 1.0, 1.0, 1.0, 1.0, 1.0, 1.0, 1.0, 1.0, 1.0, 1.0, 1.0, 1.0, 1.0, 1.0, 1.0, 1.0, 1.0, 1.0, 1.0, 1.0, 1.0, 1.0, 1.0, 1.0, 1.0, 1.0, 1.0, 1.0, 1.0, 1.0, 1.0, 1.0, 1.0, 1.0, 1.0, 1.0, 1.0, 1.0, 1.0, 1.0, 1.0, 1.0, 1.0, 1.0, 1.0, 1.0, 1.0, 1.0, 1.0, 1.0, 1.0, 1.0, 1.0, 1.0, 1.0, 1.0, 1.0, 1.0, 1.0, 1.0, 1.0, 1.0, 1.0, 1.0, 1.0, 1.0, 1.0, 1.0, 1.0, 1.0, 1.0, 1.0, 1.0, 1.0, 1.0, 1.0, 1.0, 1.0, 1.0, 1.0, 1.0, 1.0, 1.0, 1.0, 1.0, 1.0, 1.0, 1.0, 1.0, 1.0, 1.0, 1.0, 1.0, 1.0, 1.0, 1.0, 1.0, 1.0, 1.0, 1.0, 1.0, 1.0, 1.0, 1.0, 1.0, 1.0, 1.0, 1.0, 1.0, 1.0, 1.0, 1.0, 1.0, 1.0, 1.0, 1.0, 1.0, 1.0, 1.0, 1.0, 1.0, 1.0, 1.0, 1.0, 1.0, 1.0, 1.0, 1.0, 1.0, 1.0, 1.0, 1.0, 1.0, 1.0, 1.0, 1.0, 1.0, 1.0, 1.0, 1.0, 1.0, 1.0, 1.0, 1.0, 1.0, 1.0, 1.0, 1.0, 1.0, 1.0, 1.0, 1.0, 1.0, 1.0, 1.0, 1.0, 1.0, 1.0, 1.0, 1.0, 1.0, 1.0, 1.0, 1.0, 1.0, 1.0, 1.0, 1.0, 1.0, 1.0, 1.0, 1.0, 1.0, 1.0, 1.0, 1.0, 1.0, 1.0, 1.0, 1.0, 1.0, 1.0, 1.0, 1.0, 1.0, 1.0, 1.0, 1.0, 1.0, 1.0, 1.0, 1.0, 1.0, 1.0, 1.0, 1.0, 1.0, 1.0, 1.0, 1.0, 1.0, 1.0, 1.0, 1.0, 1.0, 1.0, 1.0, 1.0, 1.0, 1.0, 1.0, 1.0, 1.0, 1.0, 1.0, 1.0, 1.0, 1.0, 1.0, 1.0, 1.0, 1.0, 1.0, 1.0, 1.0, 1.0, 1.0, 1.0, 1.0, 1.0, 1.0, 1.0, 1.0, 1.0, 1.0, 1.0, 1.0, 1.0, 1.0, 1.0, 1.0, 1.0, 1.0, 1.0, 1.0, 1.0, 1.0, 1.0, 1.0, 1.0, 1.0, 1.0, 1.0, 1.0, 1.0, 1.0, 1.0, 1.0, 1.0, 1.0, 1.0, 1.0, 1.0, 1.0, 1.0, 1.0, 1.0, 1.0, 1.0, 1.0, 1.0, 1.0, 1.0, 1.0, 1.0, 1.0, 1.0, 1.0, 1.0, 1.0, 1.0, 1.0, 1.0, 1.0, 1.0, 1.0, 1.0, 1.0, 1.0, 1.0, 1.0, 1.0, 1.0, 1.0, 1.0, 1.0, 1.0, 1.0, 1.0, 1.0, 1.0, 1.0, 1.0, 1.0, 1.0, 1.0, 1.0, 1.0, 1.0, 1.0, 1.0, 1.0, 1.0, 1.0, 1.0, 1.0, 1.0, 1.0, 1.0, 1.0, 1.0, 1.0, 1.0, 1.0, 1.0, 1.0, 1.0, 1.0, 1.0, 1.0, 1.0, 1.0, 1.0, 1.0, 1.0, 1.0, 1.0, 1.0, 1.0, 1.0, 1.0, 1.0, 1.0, 1.0, 1.0, 1.0, 1.0, 1.0, 1.0, 1.0, 1.0, 1.0, 1.0, 1.0, 1.0, 1.0, 1.0, 1.0, 1.0, 1.0, 1.0, 1.0, 1.0, 1.0, 1.0, 1.0, 1.0, 1.0, 1.0, 1.0, 1.0, 1.0, 1.0, 1.0, 1.0, 1.0, 1.0, 1.0, 1.0, 1.0, 1.0, 1.0, 1.0, 1.0, 1.0, 1.0, 1.0, 1.0, 1.0, 1.0, 1.0, 1.0, 1.0, 1.0, 1.0, 1.0, 1.0, 1.0, 1.0, 1.0, 1.0, 1.0, 1.0, 1.0, 1.0, 1.0, 1.0, 1.0, 1.0, 1.0, 1.0, 1.0, 1.0, 1.0, 1.0, 1.0, 1.0, 1.0, 1.0, 1.0, 1.0, 1.0, 1.0, 1.0, 1.0, 1.0, 1.0, 1.0, 1.0, 1.0, 1.0, 1.0, 1.0, 1.0, 1.0, 1.0, 1.0, 1.0, 1.0, 1.0, 1.0, 1.0, 1.0, 1.0, 1.0, 1.0, 1.0, 1.0, 1.0, 1.0, 1.0, 1.0, 1.0, 1.0, 1.0, 1.0, 1.0, 1.0, 1.0, 1.0, 1.0, 1.0, 1.0, 1.0, 1.0, 1.0, 1.0, 1.0, 1.0, 1.0, 1.0, 1.0, 1.0, 1.0, 1.0, 1.0, 1.0, 1.0, 1.0, 1.0, 1.0, 1.0, 1.0, 1.0, 1.0, 1.0, 1.0, 1.0, 1.0, 1.0, 1.0, 1.0, 1.0, 1.0, 1.0, 1.0, 1.0, 1.0, 1.0, 1.0, 1.0, 1.0, 1.0, 1.0, 1.0, 1.0, 1.0, 1.0, 1.0, 1.0, 1.0, 1.0, 1.0, 1.0, 1.0, 1.0, 1.0, 1.0, 1.0, 1.0, 1.0, 1.0, 1.0, 1.0, 1.0, 1.0, 1.0, 1.0, 1.0, 1.0, 1.0, 1.0, 1.0, 1.0, 1.0, 1.0, 1.0, 1.0, 1.0, 1.0, 1.0, 1.0, 1.0, 1.0, 1.0, 1.0, 1.0, 1.0, 1.0, 1.0, 1.0, 1.0, 1.0, 1.0, 1.0, 1.0, 1.0, 1.0, 1.0, 1.0, 1.0, 1.0, 1.0, 1.0, 1.0, 1.0, 1.0, 1.0, 1.0, 1.0, 1.0, 1.0, 1.0, 1.0, 1.0, 1.0, 1.0, 1.0, 1.0, 1.0, 1.0, 1.0, 1.0, 1.0, 1.0, 1.0, 1.0, 1.0, 1.0, 1.0, 1.0, 1.0, 1.0, 1.0, 1.0, 1.0, 1.0, 1.0, 1.0, 1.0, 1.0, 1.0, 1.0, 1.0, 1.0, 1.0, 1.0, 1.0, 1.0, 1.0, 1.0, 1.0, 1.0, 1.0, 1.0, 1.0, 1.0, 1.0, 1.0, 1.0, 1.0, 1.0, 1.0, 1.0, 1.0, 1.0, 1.0, 1.0, 1.0, 1.0, 1.0, 1.0, 1.0, 1.0, 1.0, 1.0, 1.0, 1.0, 1.0, 1.0, 1.0, 1.0, 1.0, 1.0, 1.0, 1.0, 1.0, 1.0, 1.0, 1.0, 1.0, 1.0, 1.0, 1.0, 1.0, 1.0, 1.0, 1.0, 1.0, 1.0, 1.0, 1.0, 1.0, 1.0, 1.0, 1.0, 1.0, 1.0, 1.0, 1.0, 1.0, 1.0, 1.0, 1.0, 1.0, 1.0, 1.0, 1.0, 1.0, 1.0, 1.0, 1.0, 1.0, 1.0, 1.0, 1.0, 1.0, 1.0, 1.0, 1.0, 1.0, 1.0, 1.0, 1.0, 1.0, 1.0, 1.0, 1.0, 1.0, 1.0, 1.0, 1.0, 1.0, 1.0, 1.0, 1.0, 1.0, 1.0, 1.0, 1.0, 1.0, 1.0, 1.0, 1.0, 1.0, 1.0, 1.0, 1.0, 1.0, 1.0, 1.0, 1.0, 1.0, 1.0, 1.0, 1.0, 1.0, 1.0, 1.0, 1.0, 1.0, 1.0, 1.0, 1.0, 1.0, 1.0, 1.0, 1.0, 1.0, 1.0, 1.0, 1.0, 1.0, 1.0, 1.0, 1.0, 1.0, 1.0, 1.0, 1.0, 1.0, 1.0, 1.0, 1.0, 1.0, 1.0, 1.0, 1.0, 1.0, 1.0, 1.0, 1.0, 1.0, 1.0, 1.0, 1.0, 1.0, 1.0, 1.0, 1.0, 1.0, 1.0, 1.0, 1.0, 1.0, 1.0, 1.0, 1.0, 1.0, 1.0, 1.0, 1.0, 1.0, 1.0, 1.0, 1.0, 1.0, 1.0, 1.0, 1.0, 1.0, 1.0, 1.0, 1.0, 1.0, 1.0, 1.0, 1.0, 1.0, 1.0, 1.0, 1.0, 1.0, 1.0, 1.0, 1.0, 1.0, 1.0, 1.0, 1.0, 1.0, 1.0, 1.0, 1.0, 1.0, 1.0, 1.0, 1.0, 1.0, 1.0, 1.0, 1.0, 1.0, 1.0, 1.0, 1.0, 1.0, 1.0, 1.0, 1.0, 1.0, 1.0, 1.0, 1.0, 1.0, 1.0, 1.0, 1.0, 1.0, 1.0, 1.0, 1.0, 1.0])
me_cylinder_001.materials.append(mat_material)
me_cylinder_001.use_remesh_preserve_volume = False
me_cylinder_001.use_remesh_preserve_attributes = False
me_cylinder_001.use_mirror_vertex_groups = False
me_cylinder_001.update()

# ---- objects
ob_cylinder = bpy.data.objects.new('Cylinder', me_cylinder_001)
ob_camera = bpy.data.objects.new('Camera', cam_camera)

# ---- transforms, parenting, visibility, modifiers, constraints
ob_cylinder.location = (0.0, 0.0, 0.0)
ob_cylinder.lineart.crease_threshold = 0.0
_m = ob_cylinder.modifiers.new('Boolean', 'BOOLEAN')
_m.operation = 'INTERSECT'
_m.solver = 'FAST'
ob_camera.location = (7.481, -6.508, 5.344)
ob_camera.rotation_euler = (1.109, 0.0, 0.8149)
ob_camera.lock_rotations_4d = False
ob_camera.empty_display_type = 'ARROWS'
ob_camera.color = (0.0, 0.0, 0.0, 0.0)
ob_camera.display_type = 'WIRE'
ob_camera.lineart.crease_threshold = 0.0

# ---- collection membership
col_collection_1.objects.link(ob_cylinder)
col_collection_1.objects.link(ob_camera)

# ---- scene / render settings (as saved in the file)
scene.camera = ob_camera
scene.frame_start = 1; scene.frame_end = 250; scene.frame_set(0)
scene.render.engine = 'BLENDER_EEVEE_NEXT'
scene.render.resolution_percentage = 50
scene.render.dither_intensity = 0.0
scene.cycles.use_denoising = False
scene.cycles.samples = 128
scene.cycles.sampling_pattern = 'TABULATED_SOBOL'
scene.cycles.light_sampling_threshold = 0.0
scene.cycles.use_adaptive_sampling = False
scene.cycles.use_light_tree = False
scene.cycles.blur_glossy = 0.0
scene.cycles.sample_clamp_indirect = 0.0
scene.view_settings.view_transform = 'Standard'
bpy.context.view_layer.update()

# ---- added for rendering (the .blend has no usable light): sun
light_auto_sun = bpy.data.lights.new('AutoSun', 'SUN')
light_auto_sun.energy = 3.0
light_auto_sun.angle = 0.0523599
ob_auto_sun = bpy.data.objects.new('AutoSun', light_auto_sun)
scene.collection.objects.link(ob_auto_sun)
ob_auto_sun.rotation_euler = (0.872665, 0.174533, 0.523599)
bpy.context.view_layer.update()
